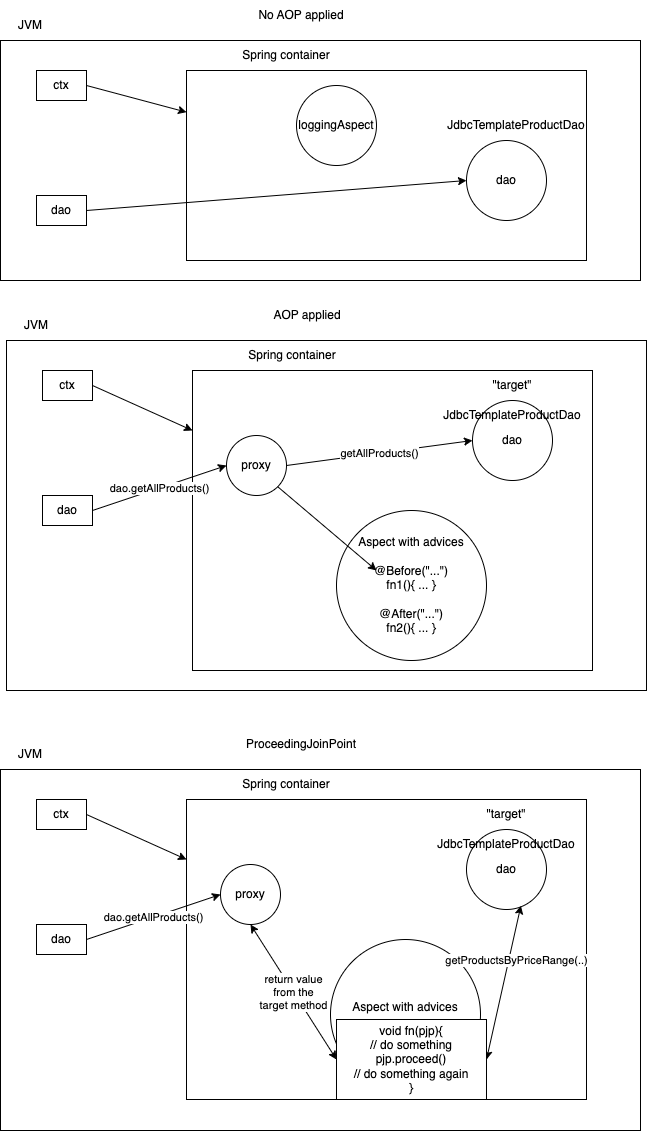

The diagram above was exported from draw.io. Its source (the exported page's mxGraphModel, read from the mxfile embedded in the PNG):
<mxGraphModel dx="840" dy="392" grid="1" gridSize="10" guides="1" tooltips="1" connect="1" arrows="1" fold="1" page="1" pageScale="1" pageWidth="827" pageHeight="1169" math="0" shadow="0">
  <root>
    <mxCell id="0" />
    <mxCell id="1" parent="0" />
    <mxCell id="2" value="" style="rounded=0;whiteSpace=wrap;html=1;" vertex="1" parent="1">
      <mxGeometry x="94" y="90" width="640" height="240" as="geometry" />
    </mxCell>
    <mxCell id="3" value="JVM" style="text;html=1;strokeColor=none;fillColor=none;align=center;verticalAlign=middle;whiteSpace=wrap;rounded=0;" vertex="1" parent="1">
      <mxGeometry x="94" y="60" width="60" height="30" as="geometry" />
    </mxCell>
    <mxCell id="7" style="edgeStyle=none;html=1;exitX=1;exitY=0.5;exitDx=0;exitDy=0;" edge="1" parent="1" source="4" target="5">
      <mxGeometry relative="1" as="geometry" />
    </mxCell>
    <mxCell id="4" value="ctx" style="rounded=0;whiteSpace=wrap;html=1;" vertex="1" parent="1">
      <mxGeometry x="130" y="120" width="50" height="30" as="geometry" />
    </mxCell>
    <mxCell id="5" value="" style="rounded=0;whiteSpace=wrap;html=1;" vertex="1" parent="1">
      <mxGeometry x="280" y="120" width="400" height="190" as="geometry" />
    </mxCell>
    <mxCell id="6" value="Spring container" style="text;html=1;strokeColor=none;fillColor=none;align=center;verticalAlign=middle;whiteSpace=wrap;rounded=0;" vertex="1" parent="1">
      <mxGeometry x="330" y="90" width="100" height="30" as="geometry" />
    </mxCell>
    <mxCell id="8" value="dao" style="ellipse;whiteSpace=wrap;html=1;aspect=fixed;" vertex="1" parent="1">
      <mxGeometry x="560" y="190" width="80" height="80" as="geometry" />
    </mxCell>
    <mxCell id="10" style="edgeStyle=none;html=1;exitX=1;exitY=0.5;exitDx=0;exitDy=0;entryX=0;entryY=0.5;entryDx=0;entryDy=0;" edge="1" parent="1" source="9" target="8">
      <mxGeometry relative="1" as="geometry" />
    </mxCell>
    <mxCell id="9" value="dao" style="rounded=0;whiteSpace=wrap;html=1;" vertex="1" parent="1">
      <mxGeometry x="130" y="245" width="50" height="30" as="geometry" />
    </mxCell>
    <mxCell id="11" value="No AOP applied" style="text;html=1;strokeColor=none;fillColor=none;align=center;verticalAlign=middle;whiteSpace=wrap;rounded=0;" vertex="1" parent="1">
      <mxGeometry x="320" y="50" width="150" height="30" as="geometry" />
    </mxCell>
    <mxCell id="12" value="" style="rounded=0;whiteSpace=wrap;html=1;" vertex="1" parent="1">
      <mxGeometry x="100" y="390" width="640" height="350" as="geometry" />
    </mxCell>
    <mxCell id="13" value="JVM" style="text;html=1;strokeColor=none;fillColor=none;align=center;verticalAlign=middle;whiteSpace=wrap;rounded=0;" vertex="1" parent="1">
      <mxGeometry x="100" y="360" width="60" height="30" as="geometry" />
    </mxCell>
    <mxCell id="14" style="edgeStyle=none;html=1;exitX=1;exitY=0.5;exitDx=0;exitDy=0;" edge="1" source="15" target="16" parent="1">
      <mxGeometry relative="1" as="geometry" />
    </mxCell>
    <mxCell id="15" value="ctx" style="rounded=0;whiteSpace=wrap;html=1;" vertex="1" parent="1">
      <mxGeometry x="136" y="420" width="50" height="30" as="geometry" />
    </mxCell>
    <mxCell id="16" value="" style="rounded=0;whiteSpace=wrap;html=1;" vertex="1" parent="1">
      <mxGeometry x="286" y="420" width="400" height="300" as="geometry" />
    </mxCell>
    <mxCell id="17" value="Spring container" style="text;html=1;strokeColor=none;fillColor=none;align=center;verticalAlign=middle;whiteSpace=wrap;rounded=0;" vertex="1" parent="1">
      <mxGeometry x="336" y="390" width="100" height="30" as="geometry" />
    </mxCell>
    <mxCell id="18" value="dao" style="ellipse;whiteSpace=wrap;html=1;aspect=fixed;" vertex="1" parent="1">
      <mxGeometry x="566" y="450" width="80" height="80" as="geometry" />
    </mxCell>
    <mxCell id="19" value="dao.getAllProducts()" style="edgeStyle=none;html=1;exitX=1;exitY=0.5;exitDx=0;exitDy=0;entryX=0;entryY=0.5;entryDx=0;entryDy=0;" edge="1" source="20" target="22" parent="1">
      <mxGeometry relative="1" as="geometry" />
    </mxCell>
    <mxCell id="20" value="dao" style="rounded=0;whiteSpace=wrap;html=1;" vertex="1" parent="1">
      <mxGeometry x="136" y="545" width="50" height="30" as="geometry" />
    </mxCell>
    <mxCell id="21" value="AOP applied" style="text;html=1;strokeColor=none;fillColor=none;align=center;verticalAlign=middle;whiteSpace=wrap;rounded=0;" vertex="1" parent="1">
      <mxGeometry x="326" y="350" width="150" height="30" as="geometry" />
    </mxCell>
    <mxCell id="23" value="getAllProducts()" style="edgeStyle=none;html=1;exitX=1;exitY=0.5;exitDx=0;exitDy=0;entryX=0;entryY=0.5;entryDx=0;entryDy=0;" edge="1" parent="1" source="22" target="18">
      <mxGeometry relative="1" as="geometry" />
    </mxCell>
    <mxCell id="22" value="proxy" style="ellipse;whiteSpace=wrap;html=1;aspect=fixed;" vertex="1" parent="1">
      <mxGeometry x="320" y="485" width="60" height="60" as="geometry" />
    </mxCell>
    <mxCell id="24" value="Aspect with advices&lt;br&gt;&lt;br&gt;@Before(&quot;...&quot;)&lt;br&gt;fn1(){ ... }&lt;br&gt;&lt;br&gt;@After(&quot;...&quot;)&lt;br&gt;fn2(){ ... }" style="ellipse;whiteSpace=wrap;html=1;aspect=fixed;" vertex="1" parent="1">
      <mxGeometry x="430" y="560" width="150" height="150" as="geometry" />
    </mxCell>
    <mxCell id="25" style="edgeStyle=none;html=1;exitX=1;exitY=1;exitDx=0;exitDy=0;entryX=0.267;entryY=0.4;entryDx=0;entryDy=0;entryPerimeter=0;" edge="1" parent="1" source="22" target="24">
      <mxGeometry relative="1" as="geometry" />
    </mxCell>
    <mxCell id="28" value="&quot;target&quot;" style="text;html=1;strokeColor=none;fillColor=none;align=center;verticalAlign=middle;whiteSpace=wrap;rounded=0;" vertex="1" parent="1">
      <mxGeometry x="576" y="420" width="60" height="30" as="geometry" />
    </mxCell>
    <mxCell id="29" value="JdbcTemplateProductDao" style="text;html=1;strokeColor=none;fillColor=none;align=center;verticalAlign=middle;whiteSpace=wrap;rounded=0;" vertex="1" parent="1">
      <mxGeometry x="540" y="160" width="140" height="30" as="geometry" />
    </mxCell>
    <mxCell id="30" value="JdbcTemplateProductDao" style="text;html=1;strokeColor=none;fillColor=none;align=center;verticalAlign=middle;whiteSpace=wrap;rounded=0;" vertex="1" parent="1">
      <mxGeometry x="536" y="450" width="140" height="30" as="geometry" />
    </mxCell>
    <mxCell id="31" value="loggingAspect" style="ellipse;whiteSpace=wrap;html=1;aspect=fixed;" vertex="1" parent="1">
      <mxGeometry x="390" y="135" width="80" height="80" as="geometry" />
    </mxCell>
    <mxCell id="32" value="" style="rounded=0;whiteSpace=wrap;html=1;" vertex="1" parent="1">
      <mxGeometry x="94" y="819" width="640" height="361" as="geometry" />
    </mxCell>
    <mxCell id="33" value="JVM" style="text;html=1;strokeColor=none;fillColor=none;align=center;verticalAlign=middle;whiteSpace=wrap;rounded=0;" vertex="1" parent="1">
      <mxGeometry x="94" y="789" width="60" height="30" as="geometry" />
    </mxCell>
    <mxCell id="34" style="edgeStyle=none;html=1;exitX=1;exitY=0.5;exitDx=0;exitDy=0;" edge="1" source="35" target="36" parent="1">
      <mxGeometry relative="1" as="geometry" />
    </mxCell>
    <mxCell id="35" value="ctx" style="rounded=0;whiteSpace=wrap;html=1;" vertex="1" parent="1">
      <mxGeometry x="130" y="849" width="50" height="30" as="geometry" />
    </mxCell>
    <mxCell id="36" value="" style="rounded=0;whiteSpace=wrap;html=1;" vertex="1" parent="1">
      <mxGeometry x="280" y="849" width="400" height="300" as="geometry" />
    </mxCell>
    <mxCell id="37" value="Spring container" style="text;html=1;strokeColor=none;fillColor=none;align=center;verticalAlign=middle;whiteSpace=wrap;rounded=0;" vertex="1" parent="1">
      <mxGeometry x="330" y="819" width="100" height="30" as="geometry" />
    </mxCell>
    <mxCell id="38" value="dao" style="ellipse;whiteSpace=wrap;html=1;aspect=fixed;" vertex="1" parent="1">
      <mxGeometry x="560" y="879" width="80" height="80" as="geometry" />
    </mxCell>
    <mxCell id="39" value="dao.getAllProducts()" style="edgeStyle=none;html=1;exitX=1;exitY=0.5;exitDx=0;exitDy=0;entryX=0;entryY=0.5;entryDx=0;entryDy=0;" edge="1" source="40" target="43" parent="1">
      <mxGeometry relative="1" as="geometry" />
    </mxCell>
    <mxCell id="40" value="dao" style="rounded=0;whiteSpace=wrap;html=1;" vertex="1" parent="1">
      <mxGeometry x="130" y="974" width="50" height="30" as="geometry" />
    </mxCell>
    <mxCell id="41" value="ProceedingJoinPoint" style="text;html=1;strokeColor=none;fillColor=none;align=center;verticalAlign=middle;whiteSpace=wrap;rounded=0;" vertex="1" parent="1">
      <mxGeometry x="320" y="779" width="150" height="30" as="geometry" />
    </mxCell>
    <mxCell id="43" value="proxy" style="ellipse;whiteSpace=wrap;html=1;aspect=fixed;" vertex="1" parent="1">
      <mxGeometry x="314" y="914" width="60" height="60" as="geometry" />
    </mxCell>
    <mxCell id="44" value="Aspect with advices&lt;br&gt;&lt;br&gt;" style="ellipse;whiteSpace=wrap;html=1;aspect=fixed;" vertex="1" parent="1">
      <mxGeometry x="424" y="989" width="150" height="150" as="geometry" />
    </mxCell>
    <mxCell id="46" value="&quot;target&quot;" style="text;html=1;strokeColor=none;fillColor=none;align=center;verticalAlign=middle;whiteSpace=wrap;rounded=0;" vertex="1" parent="1">
      <mxGeometry x="570" y="849" width="60" height="30" as="geometry" />
    </mxCell>
    <mxCell id="47" value="JdbcTemplateProductDao" style="text;html=1;strokeColor=none;fillColor=none;align=center;verticalAlign=middle;whiteSpace=wrap;rounded=0;" vertex="1" parent="1">
      <mxGeometry x="530" y="879" width="140" height="30" as="geometry" />
    </mxCell>
    <mxCell id="50" value="getProductsByPriceRange(..)" style="edgeStyle=none;html=1;exitX=1;exitY=0.5;exitDx=0;exitDy=0;entryX=0.68;entryY=0.953;entryDx=0;entryDy=0;entryPerimeter=0;startArrow=classic;startFill=1;" edge="1" parent="1" source="48" target="38">
      <mxGeometry x="0.3095" y="-8" relative="1" as="geometry">
        <mxPoint as="offset" />
      </mxGeometry>
    </mxCell>
    <mxCell id="51" value="return value&lt;br&gt;from the&lt;br&gt;target method" style="edgeStyle=none;html=1;exitX=0;exitY=0.5;exitDx=0;exitDy=0;entryX=0.5;entryY=1;entryDx=0;entryDy=0;startArrow=classic;startFill=1;" edge="1" parent="1" source="48" target="43">
      <mxGeometry relative="1" as="geometry" />
    </mxCell>
    <mxCell id="48" value="void fn(pjp){&lt;br&gt;// do something&lt;br&gt;pjp.proceed()&lt;br&gt;// do something again&lt;br&gt;}" style="rounded=0;whiteSpace=wrap;html=1;" vertex="1" parent="1">
      <mxGeometry x="430" y="1069" width="150" height="80" as="geometry" />
    </mxCell>
    <mxCell id="49" style="edgeStyle=none;html=1;exitX=1;exitY=1;exitDx=0;exitDy=0;entryX=0;entryY=0;entryDx=0;entryDy=0;strokeColor=none;startArrow=classic;startFill=1;" edge="1" parent="1" source="43" target="48">
      <mxGeometry relative="1" as="geometry" />
    </mxCell>
  </root>
</mxGraphModel>